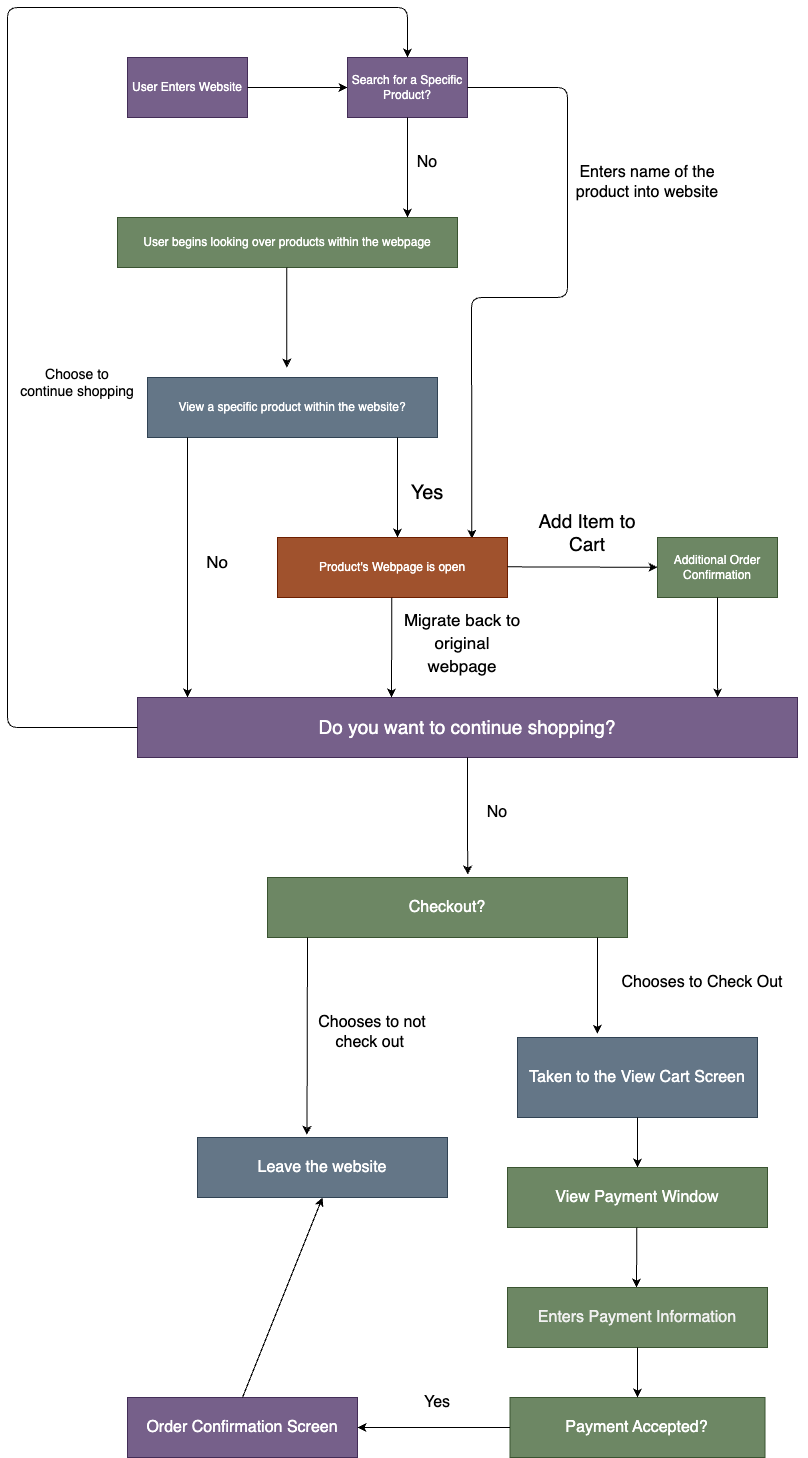

The diagram above was exported from draw.io. Its source (the exported page's mxGraphModel, read from the mxfile embedded in the PNG):
<mxGraphModel dx="1106" dy="1777" grid="1" gridSize="10" guides="1" tooltips="1" connect="1" arrows="1" fold="1" page="1" pageScale="1" pageWidth="1100" pageHeight="1700" math="0" shadow="0">
  <root>
    <mxCell id="0" />
    <mxCell id="1" parent="0" />
    <mxCell id="2" value="User Enters Website" style="rounded=0;whiteSpace=wrap;html=1;fillColor=#76608a;fontColor=#ffffff;strokeColor=#432D57;" vertex="1" parent="1">
      <mxGeometry x="250" y="130" width="120" height="60" as="geometry" />
    </mxCell>
    <mxCell id="3" value="" style="endArrow=classic;html=1;" edge="1" parent="1">
      <mxGeometry width="50" height="50" relative="1" as="geometry">
        <mxPoint x="370" y="160" as="sourcePoint" />
        <mxPoint x="470" y="160" as="targetPoint" />
        <Array as="points" />
      </mxGeometry>
    </mxCell>
    <mxCell id="5" value="Search for a Specific Product?" style="rounded=0;whiteSpace=wrap;html=1;fillColor=#76608a;fontColor=#ffffff;strokeColor=#432D57;" vertex="1" parent="1">
      <mxGeometry x="470" y="130" width="120" height="60" as="geometry" />
    </mxCell>
    <mxCell id="8" value="User begins looking over products within the webpage" style="rounded=0;whiteSpace=wrap;html=1;fillColor=#6d8764;fontColor=#ffffff;strokeColor=#3A5431;" vertex="1" parent="1">
      <mxGeometry x="240" y="290" width="340" height="50" as="geometry" />
    </mxCell>
    <mxCell id="9" value="" style="endArrow=classic;html=1;entryX=0.845;entryY=0.022;entryDx=0;entryDy=0;entryPerimeter=0;exitX=1;exitY=0.5;exitDx=0;exitDy=0;" edge="1" parent="1" source="5" target="12">
      <mxGeometry width="50" height="50" relative="1" as="geometry">
        <mxPoint x="529.3299999999999" y="190" as="sourcePoint" />
        <mxPoint x="529" y="290" as="targetPoint" />
        <Array as="points">
          <mxPoint x="690" y="160" />
          <mxPoint x="690" y="370" />
          <mxPoint x="594" y="370" />
        </Array>
      </mxGeometry>
    </mxCell>
    <mxCell id="10" value="" style="endArrow=classic;html=1;" edge="1" parent="1">
      <mxGeometry width="50" height="50" relative="1" as="geometry">
        <mxPoint x="409.33" y="340" as="sourcePoint" />
        <mxPoint x="409.33" y="440" as="targetPoint" />
      </mxGeometry>
    </mxCell>
    <mxCell id="11" value="View a specific product within the website?" style="rounded=0;whiteSpace=wrap;html=1;fillColor=#647687;fontColor=#ffffff;strokeColor=#314354;" vertex="1" parent="1">
      <mxGeometry x="270" y="450" width="290" height="60" as="geometry" />
    </mxCell>
    <mxCell id="12" value="Product's Webpage is open" style="rounded=0;whiteSpace=wrap;html=1;fillColor=#a0522d;strokeColor=#6D1F00;fontColor=#ffffff;" vertex="1" parent="1">
      <mxGeometry x="400" y="610" width="230" height="60" as="geometry" />
    </mxCell>
    <mxCell id="13" value="" style="endArrow=classic;html=1;" edge="1" parent="1">
      <mxGeometry width="50" height="50" relative="1" as="geometry">
        <mxPoint x="520" y="510" as="sourcePoint" />
        <mxPoint x="520" y="610" as="targetPoint" />
      </mxGeometry>
    </mxCell>
    <mxCell id="14" value="&lt;font style=&quot;font-size: 20px;&quot;&gt;Yes&lt;/font&gt;" style="text;html=1;strokeColor=none;fillColor=none;align=center;verticalAlign=middle;whiteSpace=wrap;rounded=0;" vertex="1" parent="1">
      <mxGeometry x="520" y="550" width="60" height="30" as="geometry" />
    </mxCell>
    <mxCell id="15" value="" style="endArrow=classic;html=1;" edge="1" parent="1" target="16">
      <mxGeometry width="50" height="50" relative="1" as="geometry">
        <mxPoint x="630" y="639.33" as="sourcePoint" />
        <mxPoint x="740" y="639.33" as="targetPoint" />
      </mxGeometry>
    </mxCell>
    <mxCell id="16" value="Additional Order Confirmation" style="rounded=0;whiteSpace=wrap;html=1;fillColor=#6d8764;fontColor=#ffffff;strokeColor=#3A5431;" vertex="1" parent="1">
      <mxGeometry x="780" y="609.9999999999999" width="120" height="60" as="geometry" />
    </mxCell>
    <mxCell id="17" value="&lt;font style=&quot;font-size: 19px;&quot;&gt;Add Item to Cart&lt;/font&gt;" style="text;html=1;strokeColor=none;fillColor=none;align=center;verticalAlign=middle;whiteSpace=wrap;rounded=0;" vertex="1" parent="1">
      <mxGeometry x="650" y="570" width="120" height="70" as="geometry" />
    </mxCell>
    <mxCell id="18" value="" style="endArrow=classic;html=1;" edge="1" parent="1">
      <mxGeometry width="50" height="50" relative="1" as="geometry">
        <mxPoint x="310" y="510" as="sourcePoint" />
        <mxPoint x="310" y="770" as="targetPoint" />
      </mxGeometry>
    </mxCell>
    <mxCell id="19" value="&lt;font style=&quot;font-size: 17px;&quot;&gt;No&lt;/font&gt;" style="text;html=1;strokeColor=none;fillColor=none;align=center;verticalAlign=middle;whiteSpace=wrap;rounded=0;" vertex="1" parent="1">
      <mxGeometry x="310" y="605" width="60" height="60" as="geometry" />
    </mxCell>
    <mxCell id="20" value="&lt;font style=&quot;font-size: 19px;&quot;&gt;Do you want to continue shopping?&lt;/font&gt;" style="rounded=0;whiteSpace=wrap;html=1;fillColor=#76608a;fontColor=#ffffff;strokeColor=#432D57;" vertex="1" parent="1">
      <mxGeometry x="260" y="770" width="660" height="60" as="geometry" />
    </mxCell>
    <mxCell id="21" value="" style="endArrow=classic;html=1;fontSize=19;" edge="1" parent="1">
      <mxGeometry width="50" height="50" relative="1" as="geometry">
        <mxPoint x="514.34" y="670" as="sourcePoint" />
        <mxPoint x="514" y="770" as="targetPoint" />
      </mxGeometry>
    </mxCell>
    <mxCell id="23" value="&lt;font style=&quot;font-size: 17px;&quot;&gt;Migrate back to original webpage&lt;/font&gt;" style="text;html=1;strokeColor=none;fillColor=none;align=center;verticalAlign=middle;whiteSpace=wrap;rounded=0;fontSize=19;" vertex="1" parent="1">
      <mxGeometry x="520" y="700" width="130" height="30" as="geometry" />
    </mxCell>
    <mxCell id="24" value="" style="endArrow=classic;html=1;fontSize=13;entryX=0.879;entryY=0;entryDx=0;entryDy=0;entryPerimeter=0;" edge="1" parent="1" target="20">
      <mxGeometry width="50" height="50" relative="1" as="geometry">
        <mxPoint x="840" y="670" as="sourcePoint" />
        <mxPoint x="890" y="620" as="targetPoint" />
      </mxGeometry>
    </mxCell>
    <mxCell id="27" value="" style="endArrow=classic;html=1;fontSize=13;entryX=0.5;entryY=0;entryDx=0;entryDy=0;" edge="1" parent="1" target="5">
      <mxGeometry width="50" height="50" relative="1" as="geometry">
        <mxPoint x="260" y="800" as="sourcePoint" />
        <mxPoint x="310" y="750" as="targetPoint" />
        <Array as="points">
          <mxPoint x="130" y="800" />
          <mxPoint x="130" y="640" />
          <mxPoint x="130" y="80" />
          <mxPoint x="530" y="80" />
        </Array>
      </mxGeometry>
    </mxCell>
    <mxCell id="28" value="&lt;font style=&quot;font-size: 14px;&quot;&gt;Choose to continue shopping&lt;/font&gt;" style="text;html=1;strokeColor=none;fillColor=none;align=center;verticalAlign=middle;whiteSpace=wrap;rounded=0;fontSize=13;" vertex="1" parent="1">
      <mxGeometry x="140" y="440" width="120" height="30" as="geometry" />
    </mxCell>
    <mxCell id="29" value="" style="endArrow=classic;html=1;fontSize=16;exitX=0.5;exitY=1;exitDx=0;exitDy=0;" edge="1" parent="1" source="5">
      <mxGeometry width="50" height="50" relative="1" as="geometry">
        <mxPoint x="520" y="220" as="sourcePoint" />
        <mxPoint x="530" y="290" as="targetPoint" />
        <Array as="points" />
      </mxGeometry>
    </mxCell>
    <mxCell id="30" value="No" style="text;html=1;strokeColor=none;fillColor=none;align=center;verticalAlign=middle;whiteSpace=wrap;rounded=0;fontSize=16;" vertex="1" parent="1">
      <mxGeometry x="520" y="220" width="60" height="30" as="geometry" />
    </mxCell>
    <mxCell id="31" value="Enters name of the product into website" style="text;html=1;strokeColor=none;fillColor=none;align=center;verticalAlign=middle;whiteSpace=wrap;rounded=0;fontSize=16;" vertex="1" parent="1">
      <mxGeometry x="690" y="240" width="160" height="30" as="geometry" />
    </mxCell>
    <mxCell id="35" value="Checkout?" style="rounded=0;whiteSpace=wrap;html=1;fontSize=16;fillColor=#6d8764;fontColor=#ffffff;strokeColor=#3A5431;" vertex="1" parent="1">
      <mxGeometry x="390" y="950" width="360" height="60" as="geometry" />
    </mxCell>
    <mxCell id="37" value="No" style="text;html=1;strokeColor=none;fillColor=none;align=center;verticalAlign=middle;whiteSpace=wrap;rounded=0;fontSize=16;" vertex="1" parent="1">
      <mxGeometry x="590" y="870" width="60" height="30" as="geometry" />
    </mxCell>
    <mxCell id="38" value="" style="endArrow=classic;html=1;fontSize=16;entryX=0.556;entryY=-0.047;entryDx=0;entryDy=0;entryPerimeter=0;" edge="1" parent="1" target="35">
      <mxGeometry width="50" height="50" relative="1" as="geometry">
        <mxPoint x="590" y="830" as="sourcePoint" />
        <mxPoint x="640" y="780" as="targetPoint" />
      </mxGeometry>
    </mxCell>
    <mxCell id="39" value="Leave the website" style="rounded=0;whiteSpace=wrap;html=1;fontSize=16;fillColor=#647687;fontColor=#ffffff;strokeColor=#314354;" vertex="1" parent="1">
      <mxGeometry x="320" y="1210" width="250" height="60" as="geometry" />
    </mxCell>
    <mxCell id="40" value="" style="endArrow=classic;html=1;fontSize=16;entryX=0.438;entryY=-0.044;entryDx=0;entryDy=0;entryPerimeter=0;" edge="1" parent="1" target="39">
      <mxGeometry width="50" height="50" relative="1" as="geometry">
        <mxPoint x="430" y="1010" as="sourcePoint" />
        <mxPoint x="480" y="960" as="targetPoint" />
      </mxGeometry>
    </mxCell>
    <mxCell id="41" value="Chooses to not check out&amp;nbsp;" style="text;html=1;strokeColor=none;fillColor=none;align=center;verticalAlign=middle;whiteSpace=wrap;rounded=0;fontSize=16;" vertex="1" parent="1">
      <mxGeometry x="430" y="1090" width="130" height="30" as="geometry" />
    </mxCell>
    <mxCell id="42" value="Taken to the View Cart Screen" style="rounded=0;whiteSpace=wrap;html=1;fontSize=16;fillColor=#647687;fontColor=#ffffff;strokeColor=#314354;" vertex="1" parent="1">
      <mxGeometry x="640" y="1110" width="240" height="80" as="geometry" />
    </mxCell>
    <mxCell id="43" value="" style="endArrow=classic;html=1;fontSize=16;entryX=0.333;entryY=-0.046;entryDx=0;entryDy=0;entryPerimeter=0;" edge="1" parent="1" target="42">
      <mxGeometry width="50" height="50" relative="1" as="geometry">
        <mxPoint x="720" y="1010" as="sourcePoint" />
        <mxPoint x="770" y="960" as="targetPoint" />
      </mxGeometry>
    </mxCell>
    <mxCell id="44" value="Chooses to Check Out" style="text;html=1;strokeColor=none;fillColor=none;align=center;verticalAlign=middle;whiteSpace=wrap;rounded=0;fontSize=16;" vertex="1" parent="1">
      <mxGeometry x="720" y="1040" width="210" height="30" as="geometry" />
    </mxCell>
    <mxCell id="45" value="" style="endArrow=classic;html=1;fontSize=16;" edge="1" parent="1" target="46">
      <mxGeometry width="50" height="50" relative="1" as="geometry">
        <mxPoint x="760" y="1190" as="sourcePoint" />
        <mxPoint x="760" y="1280" as="targetPoint" />
      </mxGeometry>
    </mxCell>
    <mxCell id="46" value="View Payment Window" style="rounded=0;whiteSpace=wrap;html=1;fontSize=16;fillColor=#6d8764;fontColor=#ffffff;strokeColor=#3A5431;" vertex="1" parent="1">
      <mxGeometry x="630" y="1240" width="260" height="60" as="geometry" />
    </mxCell>
    <mxCell id="47" value="" style="endArrow=classic;html=1;fontSize=16;" edge="1" parent="1">
      <mxGeometry width="50" height="50" relative="1" as="geometry">
        <mxPoint x="759.33" y="1300" as="sourcePoint" />
        <mxPoint x="759" y="1360" as="targetPoint" />
      </mxGeometry>
    </mxCell>
    <mxCell id="49" value="&lt;span style=&quot;color: rgb(240, 240, 240);&quot;&gt;Enters Payment Information&lt;/span&gt;" style="rounded=0;whiteSpace=wrap;html=1;fontSize=16;fillColor=#6d8764;fontColor=#ffffff;strokeColor=#3A5431;" vertex="1" parent="1">
      <mxGeometry x="630" y="1360" width="260" height="60" as="geometry" />
    </mxCell>
    <mxCell id="50" value="Payment Accepted?" style="rounded=0;whiteSpace=wrap;html=1;fontSize=16;fillColor=#6d8764;fontColor=#ffffff;strokeColor=#3A5431;" vertex="1" parent="1">
      <mxGeometry x="632.5" y="1470" width="255" height="60" as="geometry" />
    </mxCell>
    <mxCell id="51" value="" style="endArrow=classic;html=1;fontSize=16;exitX=0.5;exitY=1;exitDx=0;exitDy=0;entryX=0.5;entryY=0;entryDx=0;entryDy=0;" edge="1" parent="1" source="49" target="50">
      <mxGeometry width="50" height="50" relative="1" as="geometry">
        <mxPoint x="780" y="1380" as="sourcePoint" />
        <mxPoint x="830" y="1330" as="targetPoint" />
      </mxGeometry>
    </mxCell>
    <mxCell id="52" value="Order Confirmation Screen" style="rounded=0;whiteSpace=wrap;html=1;fontSize=16;fillColor=#76608a;fontColor=#ffffff;strokeColor=#432D57;" vertex="1" parent="1">
      <mxGeometry x="250" y="1470" width="230" height="60" as="geometry" />
    </mxCell>
    <mxCell id="53" value="" style="endArrow=classic;html=1;fontSize=16;exitX=0;exitY=0.5;exitDx=0;exitDy=0;entryX=1;entryY=0.5;entryDx=0;entryDy=0;" edge="1" parent="1" source="50" target="52">
      <mxGeometry width="50" height="50" relative="1" as="geometry">
        <mxPoint x="480" y="1380" as="sourcePoint" />
        <mxPoint x="530" y="1330" as="targetPoint" />
      </mxGeometry>
    </mxCell>
    <mxCell id="54" value="Yes" style="text;html=1;strokeColor=none;fillColor=none;align=center;verticalAlign=middle;whiteSpace=wrap;rounded=0;fontSize=16;" vertex="1" parent="1">
      <mxGeometry x="530" y="1460" width="60" height="30" as="geometry" />
    </mxCell>
    <mxCell id="55" value="" style="endArrow=classic;html=1;fontSize=16;exitX=0.5;exitY=0;exitDx=0;exitDy=0;entryX=0.5;entryY=1;entryDx=0;entryDy=0;" edge="1" parent="1" source="52" target="39">
      <mxGeometry width="50" height="50" relative="1" as="geometry">
        <mxPoint x="480" y="1380" as="sourcePoint" />
        <mxPoint x="530" y="1330" as="targetPoint" />
      </mxGeometry>
    </mxCell>
  </root>
</mxGraphModel>